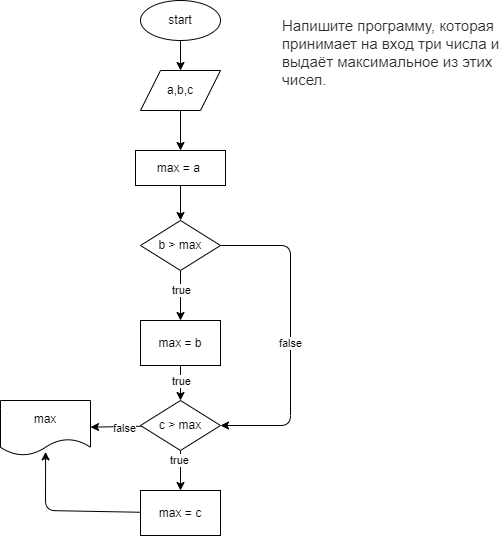

The diagram above was exported from draw.io. Its source (the exported page's mxGraphModel, read from the mxfile embedded in the PNG):
<mxGraphModel dx="1673" dy="461" grid="1" gridSize="10" guides="1" tooltips="1" connect="1" arrows="1" fold="1" page="1" pageScale="1" pageWidth="850" pageHeight="1100" math="0" shadow="0">
  <root>
    <mxCell id="0" />
    <mxCell id="1" parent="0" />
    <mxCell id="2" value="" style="edgeStyle=none;html=1;" edge="1" parent="1" source="3" target="5">
      <mxGeometry relative="1" as="geometry" />
    </mxCell>
    <mxCell id="3" value="start" style="ellipse;whiteSpace=wrap;html=1;" vertex="1" parent="1">
      <mxGeometry x="80" width="80" height="40" as="geometry" />
    </mxCell>
    <mxCell id="4" value="" style="edgeStyle=none;html=1;" edge="1" parent="1" source="5" target="8">
      <mxGeometry relative="1" as="geometry" />
    </mxCell>
    <mxCell id="5" value="a,b,с" style="shape=parallelogram;perimeter=parallelogramPerimeter;whiteSpace=wrap;html=1;fixedSize=1;" vertex="1" parent="1">
      <mxGeometry x="80" y="70" width="80" height="40" as="geometry" />
    </mxCell>
    <mxCell id="6" value="&lt;span style=&quot;color: rgb(44, 45, 48); font-family: Roboto, &amp;quot;San Francisco&amp;quot;, &amp;quot;Helvetica Neue&amp;quot;, Helvetica, Arial; font-size: 15px; background-color: rgb(255, 255, 255);&quot;&gt;Напишите программу, которая принимает на вход три числа и выдаёт максимальное из этих чисел.&lt;/span&gt;" style="text;whiteSpace=wrap;html=1;" vertex="1" parent="1">
      <mxGeometry x="220" y="10" width="220" height="110" as="geometry" />
    </mxCell>
    <mxCell id="7" value="" style="edgeStyle=none;html=1;" edge="1" parent="1" source="8" target="13">
      <mxGeometry relative="1" as="geometry" />
    </mxCell>
    <mxCell id="8" value="max = a&amp;nbsp;" style="whiteSpace=wrap;html=1;" vertex="1" parent="1">
      <mxGeometry x="75" y="150" width="90" height="35" as="geometry" />
    </mxCell>
    <mxCell id="9" value="" style="edgeStyle=none;html=1;entryX=0.5;entryY=0;entryDx=0;entryDy=0;" edge="1" parent="1" source="13">
      <mxGeometry relative="1" as="geometry">
        <mxPoint x="120" y="320" as="targetPoint" />
      </mxGeometry>
    </mxCell>
    <mxCell id="10" value="true" style="edgeLabel;html=1;align=center;verticalAlign=middle;resizable=0;points=[];" vertex="1" connectable="0" parent="9">
      <mxGeometry x="-0.527" y="-1" relative="1" as="geometry">
        <mxPoint x="1" y="8" as="offset" />
      </mxGeometry>
    </mxCell>
    <mxCell id="11" value="" style="edgeStyle=none;html=1;entryX=1;entryY=0.5;entryDx=0;entryDy=0;" edge="1" parent="1" source="13" target="43">
      <mxGeometry relative="1" as="geometry">
        <mxPoint x="224.15999999999997" y="246.14999999999998" as="targetPoint" />
        <Array as="points">
          <mxPoint x="230" y="245" />
          <mxPoint x="230" y="425" />
        </Array>
      </mxGeometry>
    </mxCell>
    <mxCell id="12" value="false" style="edgeLabel;html=1;align=center;verticalAlign=middle;resizable=0;points=[];" vertex="1" connectable="0" parent="11">
      <mxGeometry x="-0.3483" y="-1" relative="1" as="geometry">
        <mxPoint y="63" as="offset" />
      </mxGeometry>
    </mxCell>
    <mxCell id="13" value="b &amp;gt; max" style="rhombus;whiteSpace=wrap;html=1;" vertex="1" parent="1">
      <mxGeometry x="80" y="220" width="80" height="50" as="geometry" />
    </mxCell>
    <mxCell id="22" value="max" style="shape=document;whiteSpace=wrap;html=1;boundedLbl=1;" vertex="1" parent="1">
      <mxGeometry x="-60" y="400" width="90" height="55" as="geometry" />
    </mxCell>
    <mxCell id="44" value="" style="edgeStyle=none;html=1;" edge="1" parent="1" source="42" target="43">
      <mxGeometry relative="1" as="geometry" />
    </mxCell>
    <mxCell id="42" value="max = b" style="whiteSpace=wrap;html=1;" vertex="1" parent="1">
      <mxGeometry x="80" y="320" width="80" height="45" as="geometry" />
    </mxCell>
    <mxCell id="46" value="" style="edgeStyle=none;html=1;" edge="1" parent="1" source="43" target="45">
      <mxGeometry relative="1" as="geometry" />
    </mxCell>
    <mxCell id="49" value="" style="edgeStyle=none;html=1;" edge="1" parent="1" source="43" target="22">
      <mxGeometry relative="1" as="geometry" />
    </mxCell>
    <mxCell id="43" value="c &amp;gt; max" style="rhombus;whiteSpace=wrap;html=1;" vertex="1" parent="1">
      <mxGeometry x="80" y="400" width="80" height="50" as="geometry" />
    </mxCell>
    <mxCell id="51" style="edgeStyle=none;html=1;entryX=0.501;entryY=0.934;entryDx=0;entryDy=0;entryPerimeter=0;" edge="1" parent="1" source="45" target="22">
      <mxGeometry relative="1" as="geometry">
        <Array as="points">
          <mxPoint x="-15" y="510" />
        </Array>
      </mxGeometry>
    </mxCell>
    <mxCell id="45" value="max = c" style="whiteSpace=wrap;html=1;" vertex="1" parent="1">
      <mxGeometry x="80" y="490" width="80" height="45" as="geometry" />
    </mxCell>
    <mxCell id="47" value="true" style="edgeLabel;html=1;align=center;verticalAlign=middle;resizable=0;points=[];" vertex="1" connectable="0" parent="1">
      <mxGeometry x="130" y="300" as="geometry">
        <mxPoint x="-10" y="80" as="offset" />
      </mxGeometry>
    </mxCell>
    <mxCell id="48" value="true" style="edgeLabel;html=1;align=center;verticalAlign=middle;resizable=0;points=[];" vertex="1" connectable="0" parent="1">
      <mxGeometry x="140" y="310" as="geometry">
        <mxPoint x="-22" y="149" as="offset" />
      </mxGeometry>
    </mxCell>
    <mxCell id="50" value="false" style="edgeLabel;html=1;align=center;verticalAlign=middle;resizable=0;points=[];" vertex="1" connectable="0" parent="1">
      <mxGeometry x="239.00000000000023" y="352.1379310344827" as="geometry">
        <mxPoint x="-176" y="75" as="offset" />
      </mxGeometry>
    </mxCell>
  </root>
</mxGraphModel>